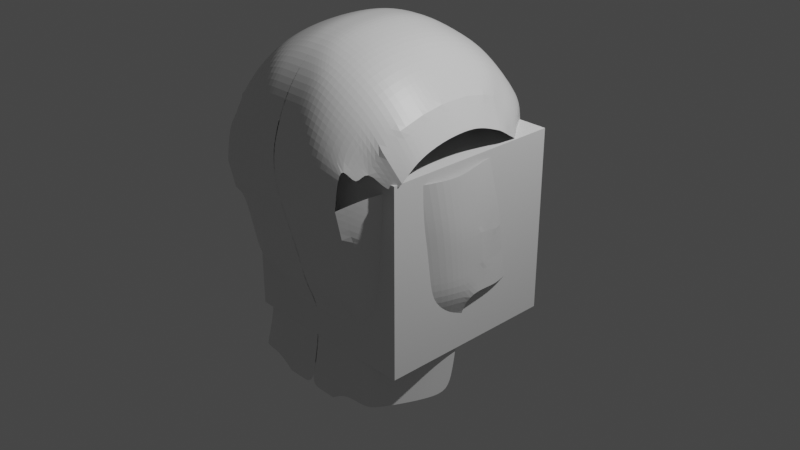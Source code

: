 # Source: head.blend  (saved by Blender 2.91.10; exported with 4.5.12 LTS)
import bpy
from mathutils import Matrix  # noqa: F401  (used for matrix-valued properties, if any)

bpy.ops.wm.read_factory_settings(use_empty=True)
scene = bpy.context.scene
scene.name = 'Scene'

# ---- collections
col_collection = bpy.data.collections.new('Collection'); scene.collection.children.link(col_collection)
col_references = bpy.data.collections.new('References'); scene.collection.children.link(col_references)

# ---- materials (node trees are filled in below, after node groups)
mat_material_001 = bpy.data.materials.new('Material.001')
mat_material_001.alpha_threshold = 0.0
mat_material_001.use_transparent_shadow = False
mat_material_001.line_color = (0.0, 0.0, 0.0, 1.0)

# ---- material node trees
mat_material_001.use_nodes = True; mat_material_001.node_tree.nodes.clear()
_N = mat_material_001.node_tree.nodes; _L = mat_material_001.node_tree.links
n0 = _N.new('ShaderNodeOutputMaterial'); n0.name = 'Material Output'; n0.location = (300, 300)
n1 = _N.new('ShaderNodeBsdfPrincipled'); n1.name = 'Principled BSDF'; n1.location = (10, 300)
n1.distribution = 'GGX'
n1.subsurface_method = 'BURLEY'
n1.inputs[2].default_value = 0.4
n1.inputs[3].default_value = 1.45
n1.inputs[27].default_value = (0.0, 0.0, 0.0, 1.0)
n1.inputs[28].default_value = 1.0
_L.new(n1.outputs[0], n0.inputs[0])
n0.is_active_output = True

# ---- world
world_world = bpy.data.worlds.new('World'); scene.world = world_world
world_world.use_nodes = True; world_world.node_tree.nodes.clear()
_N = world_world.node_tree.nodes; _L = world_world.node_tree.links
n0 = _N.new('ShaderNodeOutputWorld'); n0.name = 'World Output'; n0.location = (300, 300)
n1 = _N.new('ShaderNodeBackground'); n1.name = 'Background'; n1.location = (10, 300)
n1.inputs[0].default_value = (0.05088, 0.05088, 0.05088, 1.0)
_L.new(n1.outputs[0], n0.inputs[0])
n0.is_active_output = True
world_world.color = (0.05088, 0.05088, 0.05088)
world_world.use_sun_shadow = False
world_world.sun_shadow_jitter_overblur = 0.0

# ---- cameras
cam_camera = bpy.data.cameras.new('Camera')
cam_camera.clip_end = 100.0
cam_camera.ortho_scale = 7.314

# ---- lights
light_light = bpy.data.lights.new('Light', 'POINT')
light_light.transmission_factor = 0.0
light_light.energy = 1000.0
light_light.shadow_soft_size = 0.1
light_light.shadow_maximum_resolution = 0.006
light_light.use_absolute_resolution = True

# ---- meshes
me_cube_002 = bpy.data.meshes.new('Cube.002')
me_cube_002.from_pydata([(0.4951, -1.24, -0.2908), (0.3969, -0.8964, 0.4257), (-0.01361, -1.351, -0.2908), (-0.01361, -0.8214, 0.4257), (-0.01361, -0.5203, 0.9407), (0.3541, -0.6656, 1.419), (-0.01361, -0.6656, 1.419), (-0.01361, -0.5722, 2.021), (-0.01361, -0.4373, 2.644), (0.3541, -0.1881, 3.225), (-0.01361, -0.1881, 3.225), (-0.01361, 0.2167, 3.817), (0.3541, -1.039, -0.6852), (-0.01361, -1.039, -0.6852), (0.3541, -0.7902, -0.7787), (-0.01361, -0.7902, -0.7787), (0.427, -0.689, 0.9407), (0.3541, 0.2167, 3.817), (0.3541, -0.5722, 2.021), (0.3541, -0.4373, 2.644), (0.8659, -0.5709, -0.2908), (0.6199, -0.2406, 0.8523), (0.8005, 0.2167, 3.817), (0.3541, -0.7383, -0.9863), (-0.01361, -0.7383, -0.9863), (0.8005, -0.7383, -0.9863), (0.3494, -0.9044, -1.256), (-0.01361, -0.9044, -1.204), (0.3541, -0.6656, -1.464), (-0.01361, -0.6656, -1.464), (0.3541, -0.6449, -1.557), (-0.01361, -0.6449, -1.557), (0.3541, -0.7487, -1.858), (-0.01361, -0.7487, -1.858), (0.3541, -0.593, -1.91), (-0.01361, -0.593, -1.91), (0.3541, -0.5203, -2.097), (-0.01361, -0.5203, -2.097), (0.8005, -0.5203, -2.097), (0.3541, -0.6345, -2.502), (-0.01361, -0.6345, -2.502), (0.8005, -0.6345, -2.502), (0.3541, 0.7981, 4.367), (-0.01361, 0.7981, 4.367), (0.8005, 0.7981, 4.304), (-0.01361, 1.39, 4.741), (0.3541, 1.39, 4.741), (-0.01361, 1.93, 4.98), (0.3541, 1.93, 4.98), (-0.01361, 2.646, 5.136), (0.3541, 2.646, 5.136), (0.8005, 2.646, 5.006), (-0.01361, 3.414, 5.125), (0.3541, 3.414, 5.125), (0.8005, 3.414, 4.996), (-0.01361, 4.078, 5.042), (0.3541, 4.078, 5.042), (0.8005, 4.078, 4.913), (-0.01361, 4.732, 4.824), (0.3541, 4.732, 4.824), (0.3541, 5.231, 4.388), (-0.01361, 5.231, 4.388), (0.8005, 5.231, 4.388), (-0.01361, 5.573, 3.9), (0.3541, 5.573, 3.9), (0.8005, 5.573, 3.9), (0.3541, 5.833, 3.35), (-0.01361, 5.833, 3.35), (0.8005, 5.833, 3.35), (-0.01361, 6.04, 2.706), (0.3541, 6.04, 2.706), (-0.01361, 6.051, 2.032), (0.3541, 6.051, 2.032), (-0.01361, 5.833, 1.17), (0.3541, 5.833, 1.17), (-0.01361, 5.636, 0.4642), (0.3541, 5.636, 0.4642), (-0.01361, 5.466, -0.09009), (0.3541, 5.466, -0.09009), (-0.01361, 5.325, -0.8374), (0.3541, 5.325, -0.8374), (0.3541, 4.982, -1.55), (-0.01361, 4.982, -1.55), (-0.01361, 4.971, -2.121), (0.3541, 4.971, -2.121), (0.8005, 4.971, -2.121), (0.3541, -0.4892, -2.855), (-0.01361, -0.4892, -2.855), (0.8005, -0.4892, -2.855), (0.3541, -0.1051, -3.104), (-0.01361, -0.1051, -3.104), (0.8005, -0.1051, -3.104), (0.3541, 0.4244, -3.208), (-0.01361, 0.4244, -3.208), (0.8005, 0.4244, -3.208), (0.3541, 0.9434, -3.145), (-0.01361, 0.9434, -3.145), (0.3541, 1.319, -3.049), (-0.01361, 1.319, -3.049), (0.3541, 1.512, -3.481), (-0.01361, 1.512, -3.481), (0.8005, 1.512, -3.481), (0.3541, 1.671, -3.878), (-0.01361, 1.671, -3.878), (0.3541, 5.017, -2.654), (-0.01361, 5.017, -2.654), (0.7576, -0.4694, 0.3092), (0.8005, 4.982, -1.55), (0.8005, 5.325, -0.8374), (0.8005, 5.096, -3.177), (-0.01361, 5.096, -3.177), (0.3541, 5.096, -3.177), (-0.01361, 5.244, -3.756), (0.3541, 5.244, -3.756), (0.8005, 5.017, -2.654), (0.8005, 1.671, -3.878), (0.8005, 5.466, -0.09009), (0.8005, 5.636, 0.4642), (0.8005, 5.833, 1.17), (0.8005, 6.051, 2.032), (0.8005, 5.244, -3.756), (0.8512, -0.09348, 3.221), (0.9369, -0.4641, 2.021), (0.8005, 6.04, 2.706), (0.8005, 4.732, 4.695), (0.8005, -0.7383, -0.7787), (0.8005, -0.6601, -0.6852), (0.8005, 1.93, 4.85), (0.8005, 1.39, 4.612), (0.8005, 1.319, -3.049), (0.8005, 0.9434, -3.145), (0.8005, -0.593, -1.91), (1.299, 4.971, -1.936), (0.9838, -0.0332, 0.5011), (1.299, 4.982, -1.423), (1.352, -0.5709, -0.2909), (2.894, 3.138, 2.113), (2.931, 2.481, 0.5401), (1.299, 5.017, -2.416), (1.299, 1.671, -3.516), (2.983, 2.977, 0.575), (2.873, 3.894, 2.177), (1.299, -0.7383, -0.9162), (1.299, 5.833, 1.226), (1.299, 6.051, 2.0), (1.333, 0.08112, 3.197), (1.299, 5.833, 3.185), (1.326, 5.573, 3.658), (1.361, 5.231, 4.095), (1.392, 4.732, 4.486), (1.407, 4.078, 4.682), (1.357, -0.0332, 0.9546), (1.299, -0.6423, -0.6456), (1.299, 1.512, -3.159), (1.413, 3.414, 4.756), (1.414, 2.646, 4.765), (1.299, 1.368, 4.423), (1.299, 0.7981, 4.1), (1.299, 1.319, -2.771), (1.299, 0.9434, -2.857), (1.299, 0.4244, -2.913), (1.299, -0.1051, -2.82), (1.299, -0.4892, -2.596), (1.299, -0.6345, -2.279), (1.299, -0.5203, -1.915), (1.299, -0.593, -1.747), (1.86, -0.3084, -0.2798), (1.299, 5.244, -3.406), (1.933, 5.458, 3.26), (1.968, 5.115, 3.649), (1.999, 4.617, 3.956), (2.014, 3.963, 4.151), (2.02, 3.414, 4.226), (2.021, 2.646, 4.235), (2.458, 4.581, 3.438), (2.231, 5.319, 2.785), (2.481, 3.373, 3.726), (1.403, 1.93, 4.626), (2.01, 1.93, 4.096), (2.473, 2.084, 3.626), (1.991, 1.372, 3.992), (2.412, 1.673, 3.469), (1.665, -0.0332, 0.7597), (1.752, -0.2559, 1.202), (1.402, -0.0332, 0.5348), (1.076, -0.0332, 0.2053), (1.566, -0.0332, 0.2165), (0.9724, -0.5505, 1.419), (1.434, -0.3604, 1.45), (1.814, -0.05823, 1.937), (1.398, -0.274, 2.052), (0.8912, -0.3532, 2.685), (1.834, -0.1038, 0.9892), (2.06, 0.06862, 0.1175), (1.779, 0.2234, 0.559), (2.159, 0.2405, 0.477), (1.79, -0.3626, -0.6344), (0.6703, -0.6647, -1.559), (2.712, 1.136, 2.388), (1.918, -0.2671, -1.633), (2.187, 0.1106, -0.2947), (1.188, -0.6449, -1.617), (0.6895, -0.6656, -1.687), (2.285, 0.3404, 0.04785), (2.007, 0.07032, -0.6493), (1.79, -0.4867, -0.9066), (2.422, 0.5249, 0.478), (2.007, -0.08733, -0.9214), (1.966, -0.3168, -1.332), (1.258, -0.6604, -1.326), (1.748, -0.5721, -1.317), (1.701, -0.5225, -1.618), (1.744, -0.5269, -1.76), (1.378, -0.1492, 2.674), (1.831, -0.04473, 2.684), (2.429, 0.6031, -0.3496), (2.61, 0.9808, -0.2658), (2.248, 0.5628, -0.7042), (2.61, 1.124, 0.3626), (2.96, 2.919, -0.2686), (2.248, 0.4051, -0.9763), (2.207, 0.1757, -1.386), (1.83, 0.1704, 3.065), (2.123, 0.2923, 1.548), (2.071, 0.417, 2.465), (2.395, 0.7177, 1.256), (2.334, 0.9152, 2.172), (1.813, 0.545, 3.503), (1.315, 0.4555, 3.741), (1.881, 0.9026, 3.73), (2.85, 3.316, 3.12), (1.299, 5.466, -0.1005), (1.906, 5.414, -0.1899), (2.851, 2.763, 3.13), (2.31, 0.5561, 2.752), (2.383, 1.003, 3.113), (2.752, 1.455, 2.556), (2.377, 1.322, 3.259), (2.841, 1.654, 2.694), (2.842, 2.342, 3.02), (2.842, 1.898, 2.837), (2.246, 1.547, 3.393), (2.482, 2.646, 3.735), (2.843, 3.87, 3.028), (2.474, 3.927, 3.633), (2.849, 4.455, 2.832), (1.906, 5.717, 2.835), (1.299, 6.04, 2.607), (1.906, 5.863, 2.435), (2.159, 0.2253, -1.688), (2.864, 2.646, 2.217), (2.431, 5.055, 3.094), (1.906, 5.571, 0.4758), (2.818, 4.862, 2.441), (1.299, 5.636, 0.591), (2.918, 3.618, 0.5796), (2.204, 5.578, 2.36), (2.622, 5.061, 2.18), (1.906, 5.932, 1.839), (1.299, 5.321, -0.7734), (1.906, 5.264, -0.8924), (2.33, 4.883, -0.1791), (1.906, 4.812, -1.538), (2.983, 2.88, -0.947), (1.906, 4.907, -2.051), (2.641, 4.269, 0.5827), (1.906, 4.952, -2.531), (1.299, 5.096, -2.885), (1.906, 5.032, -3.001), (1.906, 5.179, -3.521), (2.641, 4.393, 1.236), (2.33, 5.103, 1.281), (2.766, 2.155, 2.215), (2.811, 1.879, 0.3878), (2.33, 4.979, 0.6282), (2.918, 3.408, -0.9369), (2.918, 3.741, 1.232), (2.918, 3.522, -0.2277), (2.939, 2.985, 1.168), (2.641, 4.173, -0.2246), (2.909, 2.494, 1.165), (2.811, 2.002, 1.041), (2.33, 4.77, -0.8883), (2.61, 1.248, 1.015), (2.566, 1.4, 2.19), (2.931, 2.385, -0.2672), (2.931, 2.271, -0.9764), (2.803, 1.807, -0.3561), (2.811, 1.669, -1.129), (2.61, 0.8673, -0.975), (1.906, 5.769, 1.11), (2.596, 4.545, 2.18), (2.286, 5.256, 2.111), (2.334, 4.025, -1.579), (2.641, 4.06, -0.9338), (2.611, 3.374, -1.582), (2.09, 4.675, -2.057), (2.09, 4.58, -1.544), (2.676, 2.845, -1.593), (2.676, 2.94, -2.106), (2.09, 4.72, -2.537), (2.334, 4.12, -2.093), (2.611, 3.468, -2.096), (2.676, 2.985, -2.586), (2.334, 4.165, -2.572), (2.334, 4.244, -3.042), (2.611, 3.514, -2.575), (2.676, 3.065, -3.055), (2.09, 4.8, -3.006), (2.09, 4.947, -3.527), (2.334, 4.392, -3.563), (2.611, 3.593, -3.045), (2.611, 3.741, -3.566), (2.676, 3.213, -3.576)], [], [(1, 0, 2, 3), (3, 1, 16, 4), (4, 16, 5, 6), (6, 5, 18, 7), (7, 18, 19, 8), (8, 19, 9, 10), (10, 9, 17, 11), (2, 0, 12, 13), (13, 12, 14, 15), (19, 18, 122, 191), (9, 19, 191, 121), (5, 16, 21, 187), (17, 9, 121, 22), (14, 12, 126, 125), (18, 5, 187, 122), (12, 0, 20, 126), (0, 1, 106, 20), (14, 125, 25, 23), (15, 14, 23, 24), (23, 25, 197, 26), (24, 23, 26, 27), (26, 197, 28), (27, 26, 28, 29), (30, 202, 32), (31, 30, 32, 33), (32, 202, 131, 34), (33, 32, 34, 35), (34, 131, 38, 36), (35, 34, 36, 37), (36, 38, 41, 39), (37, 36, 39, 40), (17, 22, 44, 42), (11, 17, 42, 43), (43, 42, 46, 45), (42, 44, 128, 46), (45, 46, 48, 47), (46, 128, 127, 48), (47, 48, 50, 49), (48, 127, 51, 50), (50, 51, 54, 53), (49, 50, 53, 52), (53, 54, 57, 56), (52, 53, 56, 55), (56, 57, 124, 59), (55, 56, 59, 58), (59, 124, 62, 60), (58, 59, 60, 61), (61, 60, 64, 63), (60, 62, 65, 64), (63, 64, 66, 67), (64, 65, 68, 66), (67, 66, 70, 69), (66, 68, 123, 70), (69, 70, 72, 71), (70, 123, 119, 72), (71, 72, 74, 73), (72, 119, 118, 74), (73, 74, 76, 75), (74, 118, 117, 76), (75, 76, 78, 77), (76, 117, 116, 78), (78, 116, 108, 80), (77, 78, 80, 79), (80, 108, 107, 81), (79, 80, 81, 82), (81, 107, 85, 84), (82, 81, 84, 83), (39, 41, 88, 86), (40, 39, 86, 87), (86, 88, 91, 89), (87, 86, 89, 90), (89, 91, 94, 92), (90, 89, 92, 93), (92, 94, 130, 95), (93, 92, 95, 96), (95, 130, 129, 97), (96, 95, 97, 98), (97, 129, 101, 99), (98, 97, 99, 100), (99, 101, 115, 102), (100, 99, 102, 103), (123, 68, 146, 247), (110, 111, 113, 112), (84, 85, 114, 104), (84, 83, 105, 104), (104, 114, 109, 111), (105, 104, 111, 110), (111, 109, 120, 113), (117, 118, 143, 254), (85, 107, 134, 132), (65, 62, 148, 147), (188, 151, 182, 183), (107, 108, 259, 134), (126, 20, 135, 152), (68, 65, 147, 146), (109, 120, 167, 267), (118, 119, 144, 143), (186, 184, 133, 185), (62, 124, 149, 148), (22, 121, 145, 228), (124, 57, 150, 149), (41, 38, 164, 163), (57, 54, 154, 150), (51, 127, 177, 155), (25, 125, 152, 142), (128, 44, 157, 156), (187, 21, 151, 188), (85, 114, 138, 132), (129, 130, 159, 158), (209, 142, 205, 210), (91, 88, 162, 161), (121, 191, 213, 145), (44, 22, 228, 157), (115, 101, 153, 139), (125, 126, 152), (88, 41, 163, 162), (109, 114, 138, 267), (38, 131, 165, 164), (127, 128, 156, 177), (101, 129, 158, 153), (116, 117, 254, 231), (130, 94, 160, 159), (54, 51, 155, 154), (94, 91, 161, 160), (108, 116, 231, 259), (119, 123, 247, 144), (148, 149, 170, 169), (155, 177, 178, 173), (149, 150, 171, 170), (154, 155, 173, 172), (150, 154, 172, 171), (147, 148, 169, 168), (169, 170, 174, 251), (170, 171, 244, 174), (173, 178, 179, 242), (171, 172, 176, 244), (172, 173, 242, 176), (179, 178, 180, 181), (178, 177, 156, 180), (183, 182, 194, 192), (185, 133, 21, 106), (194, 182, 184, 186), (106, 21, 16, 1), (187, 188, 190, 122), (122, 190, 213, 191), (135, 185, 106, 20), (190, 188, 183, 189), (189, 183, 192), (135, 185, 186, 166), (166, 186, 194, 193), (192, 194, 193, 195), (189, 192, 195, 223), (152, 135, 166, 196), (25, 142, 209, 197), (201, 209, 210, 211), (225, 283, 284, 226), (202, 201, 165, 131), (223, 195, 206, 225), (166, 193, 203, 200), (196, 166, 200, 204), (152, 196, 205, 142), (195, 193, 203, 206), (205, 196, 204, 207), (210, 205, 207, 208), (211, 210, 208, 199), (199, 208, 221, 249), (165, 201, 211, 212), (190, 189, 214, 213), (208, 207, 220, 221), (225, 206, 218, 283), (200, 203, 216, 215), (206, 203, 216, 218), (204, 200, 215, 217), (207, 204, 217, 220), (213, 214, 222, 145), (214, 189, 223, 224), (224, 223, 225, 226), (234, 222, 214, 224), (145, 222, 227, 228), (228, 227, 229, 157), (156, 157, 229, 180), (222, 234, 235, 227), (227, 235, 237, 229), (181, 180, 229, 237), (240, 181, 179, 239), (224, 226, 198, 234), (234, 198, 236, 235), (235, 236, 238, 237), (237, 238, 240, 181), (181, 240, 241), (239, 179, 242, 233), (245, 174, 251, 253), (233, 242, 176, 230), (230, 176, 244, 243), (243, 244, 174, 245), (169, 251, 175, 168), (147, 168, 246, 146), (146, 246, 248, 247), (201, 202, 197, 209), (247, 248, 258, 144), (143, 144, 258, 290), (175, 251, 253, 257), (246, 168, 175, 256), (271, 292, 258, 290), (252, 232, 261, 274), (290, 143, 254, 252), (252, 254, 231, 232), (232, 231, 259, 260), (260, 259, 134, 262), (262, 134, 132, 264), (264, 132, 138, 266), (266, 138, 267, 268), (268, 267, 167, 269), (274, 261, 279, 265), (265, 279, 277, 255), (255, 277, 219, 140), (140, 219, 285, 137), (290, 252, 274, 271), (285, 137, 273, 287), (287, 273, 218, 216), (271, 274, 265, 270), (270, 265, 255, 276), (276, 255, 140, 278), (278, 140, 137, 280), (280, 137, 273, 281), (281, 273, 218, 283), (232, 260, 282, 261), (261, 282, 294, 279), (279, 294, 275, 277), (277, 275, 263, 219), (219, 263, 286, 285), (285, 286, 288, 287), (287, 288, 289, 216), (281, 283, 284, 272), (280, 281, 272, 250), (278, 280, 250, 136), (276, 278, 136, 141), (270, 276, 141, 291), (271, 270, 291, 292), (260, 262, 297, 282), (282, 297, 293, 294), (294, 293, 295, 275), (275, 295, 298, 263), (262, 264, 296, 297), (297, 296, 301, 293), (293, 301, 302, 295), (295, 302, 299, 298), (264, 266, 300, 296), (296, 300, 304, 301), (301, 304, 306, 302), (302, 306, 303, 299), (266, 268, 308, 300), (300, 308, 305, 304), (304, 305, 311, 306), (306, 311, 307, 303), (268, 269, 309, 308), (308, 309, 310, 305), (305, 310, 312, 311), (311, 312, 313, 307)])
_uv = me_cube_002.uv_layers.new(name='UVMap')
_uv.uv.foreach_set('vector', [0.625, 0.5833, 0.8912, 0.511, 0.875, 0.75, 0.625, 0.75, 0.0, 0.0, 0.0, 0.0, 0.0, 0.0, 0.0, 0.0, 0.0, 0.0, 0.0, 0.0, 0.0, 0.0, 0.0, 0.0, 0.0, 0.0, 0.0, 0.0, 0.0, 0.0, 0.0, 0.0, 0.0, 0.0, 0.0, 0.0, 0.0, 0.0, 0.0, 0.0, 0.0, 0.0, 0.0, 0.0, 0.0, 0.0, 0.0, 0.0, 0.0, 0.0, 0.0, 0.0, 0.0, 0.0, 0.0, 0.0, 0.875, 0.75, 0.8912, 0.511, 0.875, 0.5, 0.875, 0.75, 0.875, 0.75, 0.875, 0.5, 0.875, 0.5, 0.875, 0.75, 0.0, 0.0, 0.0, 0.0, 0.0, 0.0, 0.0, 0.0, 0.0, 0.0, 0.0, 0.0, 0.0, 0.0, 0.0, 0.0, 0.0, 0.0, 0.0, 0.0, 0.0, 0.0, 0.0, 0.0, 0.0, 0.0, 0.0, 0.0, 0.0, 0.0, 0.0, 0.0, 0.875, 0.5, 0.875, 0.5, 0.875, 0.5, 0.875, 0.5, 0.0, 0.0, 0.0, 0.0, 0.0, 0.0, 0.0, 0.0, 0.875, 0.5, 0.8912, 0.511, 0.9338, 0.5401, 0.875, 0.5, 0.8912, 0.511, 0.625, 0.5833, 0.625, 0.5, 0.9338, 0.5401, 0.875, 0.5, 0.875, 0.5, 0.875, 0.5, 0.875, 0.5, 0.875, 0.75, 0.875, 0.5, 0.875, 0.5, 0.875, 0.75, 0.875, 0.5, 0.875, 0.5, 0.875, 0.5, 0.875, 0.5, 0.875, 0.75, 0.875, 0.5, 0.875, 0.5, 0.875, 0.75, 0.875, 0.5, 0.875, 0.5, 0.875, 0.5, 0.875, 0.75, 0.875, 0.5, 0.875, 0.5, 0.875, 0.75, 0.875, 0.5, 0.875, 0.5, 0.875, 0.5, 0.875, 0.75, 0.875, 0.5, 0.875, 0.5, 0.875, 0.75, 0.875, 0.5, 0.875, 0.5, 0.875, 0.5, 0.875, 0.5, 0.875, 0.75, 0.875, 0.5, 0.875, 0.5, 0.875, 0.75, 0.875, 0.5, 0.875, 0.5, 0.875, 0.5, 0.875, 0.5, 0.875, 0.75, 0.875, 0.5, 0.875, 0.5, 0.875, 0.75, 0.875, 0.5, 0.875, 0.5, 0.875, 0.5, 0.875, 0.5, 0.875, 0.75, 0.875, 0.5, 0.875, 0.5, 0.875, 0.75, 0.0, 0.0, 0.0, 0.0, 0.0, 0.0, 0.0, 0.0, 0.0, 0.0, 0.0, 0.0, 0.0, 0.0, 0.0, 0.0, 0.0, 0.0, 0.0, 0.0, 0.0, 0.0, 0.0, 0.0, 0.0, 0.0, 0.0, 0.0, 0.0, 0.0, 0.0, 0.0, 0.0, 0.0, 0.0, 0.0, 0.0, 0.0, 0.0, 0.0, 0.0, 0.0, 0.0, 0.0, 0.0, 0.0, 0.0, 0.0, 0.0, 0.0, 0.0, 0.0, 0.0, 0.0, 0.0, 0.0, 0.0, 0.0, 0.0, 0.0, 0.0, 0.0, 0.0, 0.0, 0.0, 0.0, 0.0, 0.0, 0.0, 0.0, 0.0, 0.0, 0.0, 0.0, 0.0, 0.0, 0.0, 0.0, 0.0, 0.0, 0.0, 0.0, 0.0, 0.0, 0.0, 0.0, 0.0, 0.0, 0.0, 0.0, 0.0, 0.0, 0.0, 0.0, 0.0, 0.0, 0.0, 0.0, 0.0, 0.0, 0.0, 0.0, 0.0, 0.0, 0.0, 0.0, 0.0, 0.0, 0.0, 0.0, 0.0, 0.0, 0.0, 0.0, 0.0, 0.0, 0.0, 0.0, 0.0, 0.0, 0.0, 0.0, 0.0, 0.0, 0.0, 0.0, 0.0, 0.0, 0.0, 0.0, 0.0, 0.0, 0.0, 0.0, 0.0, 0.0, 0.0, 0.0, 0.0, 0.0, 0.0, 0.0, 0.0, 0.0, 0.0, 0.0, 0.0, 0.0, 0.0, 0.0, 0.0, 0.0, 0.0, 0.0, 0.0, 0.0, 0.0, 0.0, 0.0, 0.0, 0.0, 0.0, 0.0, 0.0, 0.0, 0.0, 0.0, 0.0, 0.0, 0.0, 0.0, 0.0, 0.0, 0.0, 0.0, 0.0, 0.0, 0.0, 0.0, 0.0, 0.0, 0.0, 0.0, 0.0, 0.0, 0.0, 0.0, 0.0, 0.0, 0.0, 0.0, 0.0, 0.0, 0.0, 0.0, 0.0, 0.0, 0.0, 0.0, 0.0, 0.0, 0.0, 0.0, 0.0, 0.0, 0.0, 0.0, 0.0, 0.0, 0.0, 0.0, 0.0, 0.0, 0.0, 0.0, 0.0, 0.0, 0.0, 0.0, 0.0, 0.0, 0.0, 0.0, 0.0, 0.0, 0.0, 0.0, 0.0, 0.0, 0.0, 0.0, 0.0, 0.0, 0.0, 0.0, 0.0, 0.0, 0.0, 0.0, 0.0, 0.0, 0.0, 0.0, 0.0, 0.0, 0.0, 0.0, 0.0, 0.0, 0.0, 0.0, 0.0, 0.0, 0.0, 0.0, 0.0, 0.0, 0.0, 0.0, 0.0, 0.0, 0.0, 0.0, 0.0, 0.0, 0.0, 0.0, 0.0, 0.0, 0.0, 0.0, 0.0, 0.0, 0.0, 0.0, 0.0, 0.0, 0.0, 0.0, 0.0, 0.0, 0.0, 0.0, 0.0, 0.0, 0.0, 0.0, 0.0, 0.875, 0.5, 0.875, 0.5, 0.875, 0.5, 0.875, 0.5, 0.875, 0.75, 0.875, 0.5, 0.875, 0.5, 0.875, 0.75, 0.875, 0.5, 0.875, 0.5, 0.875, 0.5, 0.875, 0.5, 0.875, 0.75, 0.875, 0.5, 0.875, 0.5, 0.875, 0.75, 0.875, 0.5, 0.875, 0.5, 0.875, 0.5, 0.875, 0.5, 0.875, 0.75, 0.875, 0.5, 0.875, 0.5, 0.875, 0.75, 0.875, 0.5, 0.875, 0.5, 0.875, 0.5, 0.875, 0.5, 0.875, 0.75, 0.875, 0.5, 0.875, 0.5, 0.875, 0.75, 0.875, 0.5, 0.875, 0.5, 0.875, 0.5, 0.875, 0.5, 0.875, 0.75, 0.875, 0.5, 0.875, 0.5, 0.875, 0.75, 0.875, 0.5, 0.875, 0.5, 0.875, 0.5, 0.875, 0.5, 0.875, 0.75, 0.875, 0.5, 0.875, 0.5, 0.875, 0.75, 0.875, 0.5, 0.875, 0.5, 0.875, 0.5, 0.875, 0.5, 0.875, 0.75, 0.875, 0.5, 0.875, 0.5, 0.875, 0.75, 0.0, 0.0, 0.0, 0.0, 0.0, 0.0, 0.0, 0.0, 0.0, 0.0, 0.0, 0.0, 0.0, 0.0, 0.0, 0.0, 0.0, 0.0, 0.0, 0.0, 0.0, 0.0, 0.0, 0.0, 0.0, 0.0, 0.0, 0.0, 0.0, 0.0, 0.0, 0.0, 0.0, 0.0, 0.0, 0.0, 0.0, 0.0, 0.0, 0.0, 0.0, 0.0, 0.0, 0.0, 0.0, 0.0, 0.0, 0.0, 0.0, 0.0, 0.0, 0.0, 0.0, 0.0, 0.0, 0.0, 0.0, 0.0, 0.0, 0.0, 0.0, 0.0, 0.0, 0.0, 0.0, 0.0, 0.0, 0.0, 0.0, 0.0, 0.0, 0.0, 0.0, 0.0, 0.0, 0.0, 0.0, 0.0, 0.0, 0.0, 0.0, 0.0, 0.0, 0.0, 0.0, 0.0, 0.0, 0.0, 0.0, 0.0, 0.0, 0.0, 0.0, 0.0, 0.0, 0.0, 0.875, 0.5, 0.9338, 0.5401, 0.875, 0.5, 0.875, 0.5, 0.0, 0.0, 0.0, 0.0, 0.0, 0.0, 0.0, 0.0, 0.0, 0.0, 0.0, 0.0, 0.0, 0.0, 0.0, 0.0, 0.0, 0.0, 0.0, 0.0, 0.0, 0.0, 0.0, 0.0, 0.0, 0.0, 0.0, 0.0, 0.0, 0.0, 0.0, 0.0, 0.0, 0.0, 0.0, 0.0, 0.0, 0.0, 0.0, 0.0, 0.0, 0.0, 0.0, 0.0, 0.0, 0.0, 0.0, 0.0, 0.0, 0.0, 0.0, 0.0, 0.0, 0.0, 0.0, 0.0, 0.875, 0.5, 0.875, 0.5, 0.875, 0.5, 0.875, 0.5, 0.0, 0.0, 0.0, 0.0, 0.0, 0.0, 0.0, 0.0, 0.0, 0.0, 0.0, 0.0, 0.0, 0.0, 0.0, 0.0, 0.875, 0.5, 0.875, 0.5, 0.875, 0.5, 0.875, 0.5, 0.0, 0.0, 0.0, 0.0, 0.0, 0.0, 0.0, 0.0, 0.0, 0.0, 0.0, 0.0, 0.0, 0.0, 0.0, 0.0, 0.0, 0.0, 0.0, 0.0, 0.0, 0.0, 0.0, 0.0, 0.875, 0.5, 0.875, 0.5, 0.875, 0.5, 0.875, 0.5, 0.875, 0.5, 0.875, 0.5, 0.875, 0.5, 0.875, 0.5, 0.875, 0.5, 0.875, 0.5, 0.875, 0.5, 0.875, 0.5, 0.0, 0.0, 0.0, 0.0, 0.0, 0.0, 0.0, 0.0, 0.0, 0.0, 0.0, 0.0, 0.0, 0.0, 0.0, 0.0, 0.875, 0.5, 0.875, 0.5, 0.875, 0.5, 0.875, 0.5, 0.875, 0.5, 0.875, 0.5, 0.875, 0.5, 0.875, 0.5, 0.875, 0.5, 0.875, 0.5, 0.875, 0.5, 0.0, 0.0, 0.0, 0.0, 0.0, 0.0, 0.0, 0.0, 0.875, 0.5, 0.875, 0.5, 0.875, 0.5, 0.875, 0.5, 0.0, 0.0, 0.0, 0.0, 0.0, 0.0, 0.0, 0.0, 0.875, 0.5, 0.875, 0.5, 0.875, 0.5, 0.875, 0.5, 0.0, 0.0, 0.0, 0.0, 0.0, 0.0, 0.0, 0.0, 0.875, 0.5, 0.875, 0.5, 0.875, 0.5, 0.875, 0.5, 0.0, 0.0, 0.0, 0.0, 0.0, 0.0, 0.0, 0.0, 0.875, 0.5, 0.875, 0.5, 0.875, 0.5, 0.875, 0.5, 0.0, 0.0, 0.0, 0.0, 0.0, 0.0, 0.0, 0.0, 0.0, 0.0, 0.0, 0.0, 0.0, 0.0, 0.0, 0.0, 0.0, 0.0, 0.0, 0.0, 0.0, 0.0, 0.0, 0.0, 0.0, 0.0, 0.0, 0.0, 0.0, 0.0, 0.0, 0.0, 0.0, 0.0, 0.0, 0.0, 0.0, 0.0, 0.0, 0.0, 0.0, 0.0, 0.0, 0.0, 0.0, 0.0, 0.0, 0.0, 0.0, 0.0, 0.0, 0.0, 0.0, 0.0, 0.0, 0.0, 0.0, 0.0, 0.0, 0.0, 0.0, 0.0, 0.0, 0.0, 0.0, 0.0, 0.0, 0.0, 0.0, 0.0, 0.0, 0.0, 0.0, 0.0, 0.0, 0.0, 0.0, 0.0, 0.0, 0.0, 0.0, 0.0, 0.0, 0.0, 0.0, 0.0, 0.0, 0.0, 0.0, 0.0, 0.0, 0.0, 0.0, 0.0, 0.0, 0.0, 0.0, 0.0, 0.0, 0.0, 0.0, 0.0, 0.0, 0.0, 0.0, 0.0, 0.0, 0.0, 0.0, 0.0, 0.0, 0.0, 0.0, 0.0, 0.0, 0.0, 0.0, 0.0, 0.0, 0.0, 0.0, 0.0, 0.0, 0.0, 0.0, 0.0, 0.0, 0.0, 0.0, 0.0, 0.0, 0.0, 0.0, 0.0, 0.0, 0.0, 0.0, 0.0, 0.0, 0.0, 0.0, 0.0, 0.0, 0.0, 0.0, 0.0, 0.0, 0.0, 0.0, 0.0, 0.0, 0.0, 0.0, 0.0, 0.0, 0.0, 0.0, 0.0, 0.0, 0.0, 0.0, 0.0, 0.0, 0.0, 0.0, 0.0, 0.0, 0.0, 0.2194, 0.1254, 0.0, 0.0, 0.625, 0.5, 0.9338, 0.5401, 0.0, 0.0, 0.0, 0.0, 0.0, 0.0, 0.0, 0.0, 0.0, 0.0, 0.0, 0.0, 0.0, 0.0, 0.2194, 0.1254, 0.0, 0.0, 0.0, 0.0, 0.0, 0.0, 0.0, 0.0, 0.0, 0.0, 0.0, 0.0, 0.0, 0.0, 0.0, 0.0, 0.0, 0.0, 0.0, 0.0, 0.0, 0.0, 0.0, 0.0, 0.0, 0.0, 0.0, 0.0, 0.0, 0.0, 0.875, 0.5, 0.875, 0.5, 0.875, 0.5, 0.875, 0.5, 0.875, 0.5, 0.875, 0.5, 0.875, 0.5, 0.875, 0.5, 0.875, 0.5, 0.875, 0.5, 0.875, 0.5, 0.875, 0.5, 0.0, 0.0, 0.0, 0.0, 0.0, 0.0, 0.0, 0.0, 0.875, 0.5, 0.875, 0.5, 0.875, 0.5, 0.875, 0.5, 0.0, 0.0, 0.0, 0.0, 0.0, 0.0, 0.0, 0.0, 0.0, 0.0, 0.0, 0.0, 0.0, 0.0, 0.0, 0.0, 0.875, 0.5, 0.875, 0.5, 0.875, 0.5, 0.875, 0.5, 0.875, 0.5, 0.875, 0.5, 0.875, 0.5, 0.875, 0.5, 0.0, 0.0, 0.0, 0.0, 0.0, 0.0, 0.0, 0.0, 0.875, 0.5, 0.875, 0.5, 0.875, 0.5, 0.875, 0.5, 0.875, 0.5, 0.875, 0.5, 0.875, 0.5, 0.875, 0.5, 0.875, 0.5, 0.875, 0.5, 0.875, 0.5, 0.875, 0.5, 0.875, 0.5, 0.875, 0.5, 0.875, 0.5, 0.875, 0.5, 0.875, 0.5, 0.875, 0.5, 0.875, 0.5, 0.875, 0.5, 0.0, 0.0, 0.0, 0.0, 0.0, 0.0, 0.0, 0.0, 0.875, 0.5, 0.875, 0.5, 0.875, 0.5, 0.875, 0.5, 0.0, 0.0, 0.0, 0.0, 0.0, 0.0, 0.0, 0.0, 0.0, 0.0, 0.0, 0.0, 0.0, 0.0, 0.0, 0.0, 0.0, 0.0, 0.0, 0.0, 0.0, 0.0, 0.0, 0.0, 0.875, 0.5, 0.875, 0.5, 0.875, 0.5, 0.875, 0.5, 0.875, 0.5, 0.875, 0.5, 0.875, 0.5, 0.875, 0.5, 0.0, 0.0, 0.0, 0.0, 0.0, 0.0, 0.0, 0.0, 0.0, 0.0, 0.0, 0.0, 0.0, 0.0, 0.0, 0.0, 0.0, 0.0, 0.0, 0.0, 0.0, 0.0, 0.0, 0.0, 0.0, 0.0, 0.0, 0.0, 0.0, 0.0, 0.0, 0.0, 0.0, 0.0, 0.0, 0.0, 0.0, 0.0, 0.0, 0.0, 0.0, 0.0, 0.0, 0.0, 0.0, 0.0, 0.0, 0.0, 0.0, 0.0, 0.0, 0.0, 0.0, 0.0, 0.0, 0.0, 0.0, 0.0, 0.0, 0.0, 0.0, 0.0, 0.0, 0.0, 0.0, 0.0, 0.0, 0.0, 0.0, 0.0, 0.0, 0.0, 0.0, 0.0, 0.0, 0.0, 0.0, 0.0, 0.0, 0.0, 0.0, 0.0, 0.0, 0.0, 0.0, 0.0, 0.0, 0.0, 0.0, 0.0, 0.0, 0.0, 0.0, 0.0, 0.0, 0.0, 0.0, 0.0, 0.0, 0.0, 0.0, 0.0, 0.0, 0.0, 0.0, 0.0, 0.0, 0.0, 0.0, 0.0, 0.0, 0.0, 0.0, 0.0, 0.0, 0.0, 0.0, 0.0, 0.0, 0.0, 0.0, 0.0, 0.0, 0.0, 0.0, 0.0, 0.0, 0.0, 0.0, 0.0, 0.0, 0.0, 0.0, 0.0, 0.0, 0.0, 0.0, 0.0, 0.0, 0.0, 0.0, 0.0, 0.0, 0.0, 0.0, 0.0, 0.0, 0.0, 0.0, 0.0, 0.0, 0.0, 0.0, 0.0, 0.0, 0.0, 0.0, 0.0, 0.0, 0.0, 0.0, 0.0, 0.0, 0.0, 0.0, 0.0, 0.0, 0.0, 0.0, 0.0, 0.0, 0.0, 0.0, 0.0, 0.0, 0.0, 0.0, 0.0, 0.0, 0.0, 0.0, 0.0, 0.0, 0.0, 0.0, 0.0, 0.0, 0.0, 0.0, 0.0, 0.875, 0.5, 0.875, 0.5, 0.875, 0.5, 0.875, 0.5, 0.0, 0.0, 0.0, 0.0, 0.0, 0.0, 0.0, 0.0, 0.0, 0.0, 0.0, 0.0, 0.0, 0.0, 0.0, 0.0, 0.0, 0.0, 0.0, 0.0, 0.0, 0.0, 0.0, 0.0, 0.0, 0.0, 0.0, 0.0, 0.0, 0.0, 0.0, 0.0, 0.0, 0.0, 0.0, 0.0, 0.0, 0.0, 0.0, 0.0, 0.0, 0.0, 0.0, 0.0, 0.0, 0.0, 0.0, 0.0, 0.0, 0.0, 0.0, 0.0, 0.0, 0.0, 0.0, 0.0, 0.0, 0.0, 0.0, 0.0, 0.0, 0.0, 0.0, 0.0, 0.0, 0.0, 0.0, 0.0, 0.0, 0.0, 0.0, 0.0, 0.0, 0.0, 0.0, 0.0, 0.0, 0.0, 0.0, 0.0, 0.0, 0.0, 0.0, 0.0, 0.0, 0.0, 0.0, 0.0, 0.0, 0.0, 0.0, 0.0, 0.0, 0.0, 0.0, 0.0, 0.0, 0.0, 0.0, 0.0, 0.0, 0.0, 0.0, 0.0, 0.0, 0.0, 0.0, 0.0, 0.0, 0.0, 0.0, 0.0, 0.0, 0.0, 0.0, 0.0, 0.0, 0.0, 0.0, 0.0, 0.0, 0.0, 0.0, 0.0, 0.0, 0.0, 0.0, 0.0, 0.0, 0.0, 0.0, 0.0, 0.0, 0.0, 0.0, 0.0, 0.0, 0.0, 0.0, 0.0, 0.0, 0.0, 0.0, 0.0, 0.0, 0.0, 0.0, 0.0, 0.0, 0.0, 0.0, 0.0, 0.0, 0.0, 0.0, 0.0, 0.0, 0.0, 0.0, 0.0, 0.0, 0.0, 0.0, 0.0, 0.0, 0.0, 0.0, 0.0, 0.0, 0.0, 0.0, 0.0, 0.0, 0.0, 0.0, 0.0, 0.0, 0.0, 0.0, 0.0, 0.0, 0.0, 0.0, 0.0, 0.0, 0.0, 0.0, 0.0, 0.0, 0.0, 0.0, 0.0, 0.0, 0.0, 0.0, 0.0, 0.0, 0.0, 0.0, 0.0, 0.0, 0.0, 0.0, 0.0, 0.0, 0.0, 0.0, 0.0, 0.0, 0.0, 0.0, 0.0, 0.0, 0.0, 0.0, 0.0, 0.0, 0.0, 0.0, 0.0, 0.0, 0.0, 0.0, 0.0, 0.0, 0.0, 0.0, 0.0, 0.0, 0.0, 0.0, 0.0, 0.0, 0.0, 0.0, 0.0, 0.0, 0.0, 0.0, 0.0, 0.0, 0.0, 0.0, 0.0, 0.0, 0.0, 0.0, 0.0, 0.0, 0.0, 0.0, 0.0, 0.0, 0.0, 0.0, 0.0, 0.0, 0.0, 0.0, 0.0, 0.0, 0.0, 0.0, 0.0, 0.0, 0.0, 0.0, 0.0, 0.0, 0.0, 0.0, 0.0, 0.0, 0.0, 0.0, 0.0, 0.0, 0.0, 0.0, 0.0, 0.0, 0.0, 0.0, 0.0, 0.0, 0.0, 0.0, 0.0, 0.0, 0.0, 0.0, 0.0, 0.0, 0.0, 0.0, 0.0, 0.0, 0.0, 0.0, 0.0, 0.0, 0.0, 0.0, 0.0, 0.0, 0.0, 0.0, 0.0, 0.0, 0.0, 0.0, 0.0, 0.0, 0.0, 0.0, 0.0, 0.0, 0.0, 0.0, 0.0, 0.0, 0.0, 0.0, 0.0, 0.0, 0.0, 0.0, 0.0, 0.0, 0.0, 0.0, 0.0, 0.0, 0.0, 0.0, 0.0, 0.0, 0.0, 0.0, 0.0, 0.0, 0.0, 0.0, 0.0, 0.0, 0.0, 0.0, 0.0, 0.0, 0.0, 0.0, 0.0, 0.0, 0.0, 0.0, 0.0, 0.0, 0.0, 0.0, 0.0, 0.0, 0.0, 0.0, 0.0, 0.0, 0.0, 0.0, 0.0, 0.0, 0.0, 0.0, 0.0, 0.0, 0.0, 0.0, 0.0, 0.0, 0.0, 0.0, 0.0, 0.0, 0.0, 0.0, 0.0, 0.0, 0.0, 0.0, 0.0, 0.0, 0.0, 0.0, 0.0, 0.0, 0.0, 0.0, 0.0, 0.0, 0.0, 0.0, 0.0, 0.0, 0.0, 0.0, 0.0, 0.0, 0.0, 0.0, 0.0, 0.0, 0.0, 0.0, 0.0, 0.0, 0.0, 0.0, 0.0, 0.0, 0.0, 0.0, 0.0, 0.0, 0.0, 0.0, 0.0, 0.0, 0.0, 0.0, 0.0, 0.0, 0.0, 0.0, 0.0, 0.0, 0.0, 0.0, 0.0, 0.0, 0.0, 0.0, 0.0, 0.0, 0.0, 0.0, 0.0, 0.0, 0.0, 0.0, 0.0, 0.0, 0.0, 0.0, 0.0, 0.0, 0.0, 0.0, 0.0, 0.0, 0.0, 0.0, 0.0, 0.0, 0.0, 0.0, 0.0, 0.0, 0.0, 0.0, 0.0, 0.0, 0.0, 0.0, 0.0, 0.0, 0.0, 0.0, 0.0, 0.0, 0.0, 0.0, 0.0])
me_cube_002.materials.append(mat_material_001)
me_cube_002.use_remesh_preserve_volume = False
me_cube_002.use_remesh_preserve_attributes = False
me_cube_002.use_mirror_vertex_groups = False
me_cube_002.update()
me_cube = bpy.data.meshes.new('Cube')
me_cube.from_pydata([(-1.0, 0.0, -1.0), (-1.0, 0.0, 0.4694), (1.0, 0.0, -1.0), (1.0, 0.0, 0.4694), (-1.0, -0.6132, -1.982), (1.0, -0.6132, -1.982), (-1.0, 0.8414, -4.741), (1.0, 0.8414, -4.741), (-1.0, 1.982, -6.253), (1.0, 1.982, -6.253), (-1.0, 0.1141, -3.361), (1.0, 0.1141, -3.361), (-1.0, -1.297, 1.398), (1.0, -1.297, 1.398), (-1.162, -2.124, 2.3), (1.0, -2.398, 2.3), (-1.0, -1.573, 3.175), (1.0, -1.573, 3.175), (-1.0, -0.5111, 3.786), (1.0, -0.5111, 3.786), (-1.0, -1.022, 4.449), (1.0, -1.022, 4.449), (-1.0, -1.192e-07, 4.98), (1.0, -1.192e-07, 4.98), (-1.0, -0.5504, 5.59), (1.0, -0.5504, 5.59), (-0.1659, 0.8446, 6.207), (1.0, 0.2752, 6.2), (-0.04526, 0.7406, 7.643), (1.0, 0.08888, 7.635), (-1.0, 1.181, 8.358), (1.0, 1.181, 8.358), (-7.768, 4.706, -1.982), (-7.768, 5.32, 0.4694), (-8.107, 4.346, 3.192), (-8.214, 3.969, 2.3), (-7.768, 4.022, 1.398), (-7.768, 6.406, 7.843), (-3.053, 1.365, -1.0), (-3.053, 1.365, 0.4694), (-3.053, 0.752, -1.982), (-3.053, 2.207, -4.741), (-3.053, 3.347, -6.253), (-3.053, 1.479, -3.361), (-3.053, 0.06778, 1.398), (-3.392, -0.7515, 2.3), (-3.029, 0.2803, 3.192), (-3.444, 0.4755, 3.797), (-6.197, 3.007, 5.025), (-4.112, 0.8027, 5.596), (-5.537, 3.36, 6.197), (-3.402, 1.565, 7.433), (-3.053, 3.146, 8.638), (-7.768, 5.32, -1.0), (-7.768, 5.434, -3.361), (-5.302, 3.208, -1.0), (-5.302, 3.208, 0.4694), (-5.302, 2.595, -1.982), (-5.302, 4.05, -4.741), (-5.302, 5.19, -6.253), (-5.302, 3.322, -3.361), (-5.302, 1.911, 1.398), (-6.348, 1.706, 2.3), (-5.302, 4.956, 8.403), (-7.768, 7.301, -6.253), (-7.768, 6.161, -4.741), (-6.926, 6.994, -1.982), (-6.926, 7.607, 0.4694), (-8.216, 5.154, 3.164), (-6.926, 5.209, 2.3), (-6.926, 6.31, 1.398), (-6.926, 8.604, 6.872), (-9.552, 5.767, 6.255), (-6.926, 7.607, -1.0), (-6.926, 7.721, -3.361), (-6.926, 9.589, -6.253), (-6.926, 8.449, -4.741), (-6.207, 2.607, 3.806), (-3.694, 0.6159, 4.459), (-3.896, 0.6785, 4.987), (-3.61, 0.9524, 6.279), (-7.688, 4.656, 3.833), (-7.606, 4.886, 5.142), (-8.29, 4.985, 6.222), (-5.078, 3.393, 7.229), (-8.183, 5.03, 6.954), (-6.411, 2.093, 3.173)], [], [(0, 1, 3, 2), (0, 2, 5, 4), (10, 11, 7, 6), (6, 7, 9, 8), (4, 5, 11, 10), (3, 1, 12, 13), (13, 12, 14, 15), (15, 14, 16, 17), (17, 16, 18, 19), (19, 18, 20, 21), (21, 20, 22, 23), (23, 22, 24, 25), (25, 24, 26, 27), (27, 26, 28, 29), (29, 28, 30, 31), (55, 57, 32, 53), (58, 59, 64, 65), (62, 61, 36, 35), (16, 14, 45, 46), (26, 24, 49, 80), (12, 1, 39, 44), (22, 20, 78, 79), (6, 8, 42, 41), (18, 16, 46, 47), (0, 4, 40, 38), (61, 56, 33, 36), (10, 6, 41, 43), (14, 12, 44, 45), (24, 22, 79, 49), (1, 0, 38, 39), (20, 18, 47, 78), (30, 28, 51, 52), (4, 10, 43, 40), (41, 42, 59, 58), (60, 58, 65, 54), (43, 41, 58, 60), (44, 39, 56, 61), (45, 44, 61, 62), (52, 51, 84, 63), (46, 45, 62, 86), (39, 38, 55, 56), (38, 40, 57, 55), (57, 60, 54, 32), (40, 43, 60, 57), (63, 84, 85, 37), (86, 62, 35, 34), (56, 55, 53, 33), (54, 65, 76, 74), (35, 36, 70, 69), (37, 85, 72, 71), (65, 64, 75, 76), (32, 54, 74, 66), (33, 53, 73, 67), (36, 33, 67, 70), (53, 32, 66, 73), (34, 35, 69, 68), (28, 26, 80, 51), (80, 49, 79, 48, 50), (47, 46, 86, 77), (51, 80, 50, 84), (78, 47, 77, 48, 79), (77, 81, 82, 48), (48, 82, 83, 50), (50, 83, 85, 84), (86, 34, 81, 77)])
_uv = me_cube.uv_layers.new(name='UVMap')
_uv.uv.foreach_set('vector', [0.375, 0.25, 0.625, 0.25, 0.625, 0.5, 0.375, 0.5, 0.375, 0.25, 0.375, 0.5, 0.375, 0.5, 0.375, 0.25, 0.375, 0.25, 0.375, 0.5, 0.375, 0.5, 0.375, 0.25, 0.375, 0.25, 0.375, 0.5, 0.375, 0.5, 0.375, 0.25, 0.375, 0.25, 0.375, 0.5, 0.375, 0.5, 0.375, 0.25, 0.625, 0.5, 0.625, 0.25, 0.625, 0.25, 0.625, 0.5, 0.625, 0.5, 0.625, 0.25, 0.625, 0.2794, 0.625, 0.5, 0.625, 0.5, 0.625, 0.2794, 0.625, 0.25, 0.625, 0.5, 0.625, 0.5, 0.625, 0.25, 0.625, 0.25, 0.625, 0.5, 0.625, 0.5, 0.625, 0.25, 0.625, 0.25, 0.625, 0.5, 0.625, 0.5, 0.625, 0.25, 0.625, 0.25, 0.625, 0.5, 0.625, 0.5, 0.625, 0.25, 0.625, 0.25, 0.625, 0.5, 0.625, 0.5, 0.625, 0.25, 0.625, 0.25, 0.625, 0.5, 0.625, 0.5, 0.625, 0.25, 0.625, 0.25, 0.625, 0.5, 0.625, 0.5, 0.625, 0.25, 0.625, 0.25, 0.625, 0.5, 0.375, 0.25, 0.375, 0.25, 0.375, 0.25, 0.375, 0.25, 0.375, 0.25, 0.375, 0.25, 0.375, 0.25, 0.375, 0.25, 0.625, 0.25, 0.625, 0.25, 0.625, 0.25, 0.625, 0.25, 0.625, 0.25, 0.625, 0.2794, 0.625, 0.25, 0.625, 0.25, 0.625, 0.25, 0.625, 0.25, 0.625, 0.25, 0.625, 0.25, 0.625, 0.25, 0.625, 0.25, 0.625, 0.25, 0.625, 0.25, 0.625, 0.25, 0.625, 0.25, 0.625, 0.25, 0.625, 0.25, 0.375, 0.25, 0.375, 0.25, 0.375, 0.25, 0.375, 0.25, 0.625, 0.25, 0.625, 0.25, 0.625, 0.25, 0.625, 0.25, 0.375, 0.25, 0.375, 0.25, 0.375, 0.25, 0.375, 0.25, 0.625, 0.25, 0.625, 0.25, 0.625, 0.25, 0.625, 0.25, 0.375, 0.25, 0.375, 0.25, 0.375, 0.25, 0.375, 0.25, 0.625, 0.2794, 0.625, 0.25, 0.625, 0.25, 0.625, 0.25, 0.625, 0.25, 0.625, 0.25, 0.625, 0.25, 0.625, 0.25, 0.625, 0.25, 0.375, 0.25, 0.375, 0.25, 0.625, 0.25, 0.625, 0.25, 0.625, 0.25, 0.625, 0.25, 0.625, 0.25, 0.625, 0.25, 0.625, 0.25, 0.625, 0.25, 0.625, 0.25, 0.375, 0.25, 0.375, 0.25, 0.375, 0.25, 0.375, 0.25, 0.375, 0.25, 0.375, 0.25, 0.375, 0.25, 0.375, 0.25, 0.375, 0.25, 0.375, 0.25, 0.375, 0.25, 0.375, 0.25, 0.375, 0.25, 0.375, 0.25, 0.375, 0.25, 0.375, 0.25, 0.625, 0.25, 0.625, 0.25, 0.625, 0.25, 0.625, 0.25, 0.625, 0.25, 0.625, 0.25, 0.625, 0.25, 0.625, 0.25, 0.625, 0.25, 0.625, 0.25, 0.625, 0.25, 0.625, 0.25, 0.625, 0.25, 0.625, 0.25, 0.625, 0.25, 0.625, 0.25, 0.625, 0.25, 0.375, 0.25, 0.375, 0.25, 0.625, 0.25, 0.375, 0.25, 0.375, 0.25, 0.375, 0.25, 0.375, 0.25, 0.375, 0.25, 0.375, 0.25, 0.375, 0.25, 0.375, 0.25, 0.375, 0.25, 0.375, 0.25, 0.375, 0.25, 0.375, 0.25, 0.625, 0.25, 0.625, 0.25, 0.625, 0.25, 0.625, 0.25, 0.625, 0.25, 0.625, 0.25, 0.625, 0.25, 0.625, 0.25, 0.625, 0.25, 0.375, 0.25, 0.375, 0.25, 0.625, 0.25, 0.375, 0.25, 0.375, 0.25, 0.375, 0.25, 0.375, 0.25, 0.625, 0.25, 0.625, 0.25, 0.625, 0.25, 0.625, 0.25, 0.625, 0.25, 0.625, 0.25, 0.625, 0.25, 0.625, 0.25, 0.375, 0.25, 0.375, 0.25, 0.375, 0.25, 0.375, 0.25, 0.375, 0.25, 0.375, 0.25, 0.375, 0.25, 0.375, 0.25, 0.625, 0.25, 0.375, 0.25, 0.375, 0.25, 0.625, 0.25, 0.625, 0.25, 0.625, 0.25, 0.625, 0.25, 0.625, 0.25, 0.375, 0.25, 0.375, 0.25, 0.375, 0.25, 0.375, 0.25, 0.625, 0.25, 0.625, 0.25, 0.625, 0.25, 0.625, 0.25, 0.625, 0.25, 0.625, 0.25, 0.625, 0.25, 0.625, 0.25, 0.625, 0.25, 0.625, 0.25, 0.625, 0.25, 0.625, 0.25, 0.625, 0.25, 0.625, 0.25, 0.625, 0.25, 0.625, 0.25, 0.625, 0.25, 0.625, 0.25, 0.625, 0.25, 0.625, 0.25, 0.625, 0.25, 0.625, 0.25, 0.625, 0.25, 0.625, 0.25, 0.625, 0.25, 0.625, 0.25, 0.625, 0.25, 0.625, 0.25, 0.625, 0.25, 0.625, 0.25, 0.625, 0.25, 0.625, 0.25, 0.625, 0.25, 0.625, 0.25, 0.625, 0.25, 0.625, 0.25, 0.625, 0.25, 0.625, 0.25, 0.625, 0.25, 0.625, 0.25, 0.625, 0.25, 0.625, 0.25])
me_cube.use_remesh_fix_poles = True
me_cube.use_remesh_preserve_attributes = False
me_cube.use_mirror_vertex_groups = False
me_cube.update()
me_cube_001 = bpy.data.meshes.new('Cube.001')
me_cube_001.from_pydata([(-1.0, -1.0, -1.0), (-1.0, -1.0, 1.0), (-1.0, 1.0, -1.0), (-1.0, 1.0, 1.0), (1.0, -1.0, -1.0), (1.0, -1.0, 1.0), (1.0, 1.0, -1.0), (1.0, 1.0, 1.0)], [], [(0, 1, 3, 2), (2, 3, 7, 6), (6, 7, 5, 4), (4, 5, 1, 0), (2, 6, 4, 0), (7, 3, 1, 5)])
_uv = me_cube_001.uv_layers.new(name='UVMap')
_uv.uv.foreach_set('vector', [0.375, 0.0, 0.625, 0.0, 0.625, 0.25, 0.375, 0.25, 0.375, 0.25, 0.625, 0.25, 0.625, 0.5, 0.375, 0.5, 0.375, 0.5, 0.625, 0.5, 0.625, 0.75, 0.375, 0.75, 0.375, 0.75, 0.625, 0.75, 0.625, 1.0, 0.375, 1.0, 0.125, 0.5, 0.375, 0.5, 0.375, 0.75, 0.125, 0.75, 0.625, 0.5, 0.875, 0.5, 0.875, 0.75, 0.625, 0.75])
me_cube_001.use_remesh_fix_poles = True
me_cube_001.use_remesh_preserve_attributes = False
me_cube_001.use_mirror_vertex_groups = False
me_cube_001.update()

# ---- objects
ob_light = bpy.data.objects.new('Light', light_light)
ob_camera = bpy.data.objects.new('Camera', cam_camera)
ob_head = bpy.data.objects.new('Head', me_cube_002)
ob_head2 = bpy.data.objects.new('Head2', me_cube)
ob_head3 = bpy.data.objects.new('Head3', me_cube_001)
ob_front_reference = bpy.data.objects.new('front-reference', None)
ob_side_reference = bpy.data.objects.new('side-reference', None)

# ---- transforms, parenting, visibility, modifiers, constraints
ob_light.location = (4.076, 1.005, 5.904)
ob_light.rotation_euler = (0.6503, 0.05522, 1.866)
ob_light.lock_rotations_4d = False
ob_light.empty_display_type = 'ARROWS'
ob_light.color = (0.0, 0.0, 0.0, 0.0)
ob_light.lineart.crease_threshold = 0.0
ob_camera.location = (7.359, -6.926, 4.958)
ob_camera.rotation_euler = (1.109, 0.0, 0.8149)
ob_camera.lock_rotations_4d = False
ob_camera.empty_display_type = 'ARROWS'
ob_camera.color = (0.0, 0.0, 0.0, 0.0)
ob_camera.display_type = 'WIRE'
ob_camera.lineart.crease_threshold = 0.0
ob_head.location = (-0.1394, 1.082, 0.0)
ob_head.rotation_euler = (0.0, -0.0, 3.142)
ob_head.scale = (0.4151, 0.4151, 0.4151)
ob_head.lock_rotations_4d = False
ob_head.empty_display_type = 'ARROWS'
ob_head.lineart.crease_threshold = 0.0
_m = ob_head.modifiers.new('Mirror', 'MIRROR')
_m.use_clip = True
_m = ob_head.modifiers.new('Subdivision', 'SUBSURF')
_m.uv_smooth = 'PRESERVE_CORNERS'
_m.levels = 2
ob_head2.location = (-0.2047, 1.32, 0.3382)
ob_head2.scale = (0.07869, -0.1315, -0.1948)
ob_head2.lineart.crease_threshold = 0.0
ob_head3.location = (0.0, 0.0, 0.0)
ob_head3.lineart.crease_threshold = 0.0
ob_front_reference.location = (0.4078, -3.198, 0.1228)
ob_front_reference.rotation_euler = (1.571, -0.0, -0.0)
ob_front_reference.empty_display_type = 'IMAGE'
ob_front_reference.empty_display_size = 5.0
ob_front_reference.lineart.crease_threshold = 0.0
ob_side_reference.location = (2.531, -0.5181, 0.211)
ob_side_reference.rotation_euler = (1.571, -0.0, 1.571)
ob_side_reference.empty_display_type = 'IMAGE'
ob_side_reference.empty_display_size = 5.0
ob_side_reference.lineart.crease_threshold = 0.0

# ---- collection membership
col_collection.objects.link(ob_light)
col_collection.objects.link(ob_camera)
col_collection.objects.link(ob_head)
col_collection.objects.link(ob_head2)
col_collection.objects.link(ob_head3)
col_references.objects.link(ob_front_reference)
col_references.objects.link(ob_side_reference)

# ---- scene / render settings (as saved in the file)
scene.camera = ob_camera
scene.frame_start = 1; scene.frame_end = 250; scene.frame_set(1)
scene.render.engine = 'BLENDER_EEVEE_NEXT'
scene.cycles.use_denoising = False
scene.cycles.samples = 128
scene.cycles.sampling_pattern = 'TABULATED_SOBOL'
scene.cycles.use_adaptive_sampling = False
scene.cycles.use_light_tree = False
scene.view_settings.view_transform = 'Filmic'
bpy.context.view_layer.update()

